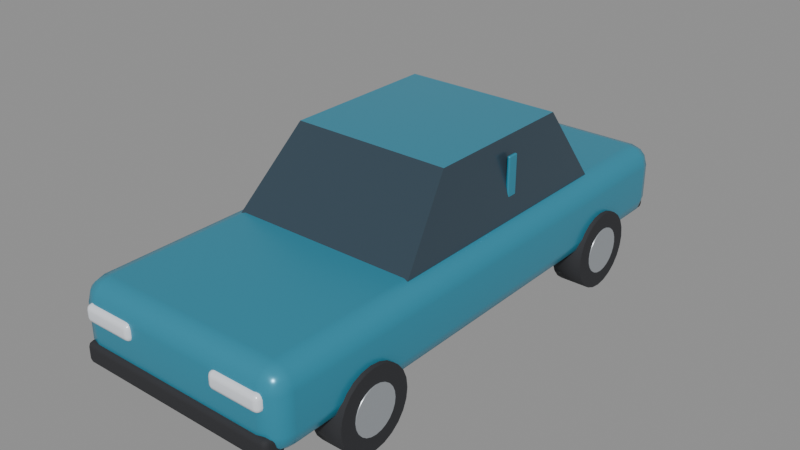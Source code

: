 # Source: auto_compacto.blend  (saved by Blender 5.2.45; exported with 4.5.12 LTS)
import bpy
from mathutils import Matrix  # noqa: F401  (used for matrix-valued properties, if any)

bpy.ops.wm.read_factory_settings(use_empty=True)
scene = bpy.context.scene
scene.name = 'Scene'

# ---- materials (node trees are filled in below, after node groups)
mat_azul_petr_leo = bpy.data.materials.new('Azul petróleo')
mat_azul_petr_leo.diffuse_color = (0.035, 0.3, 0.44, 1.0)
mat_caucho = bpy.data.materials.new('Caucho')
mat_caucho.diffuse_color = (0.024, 0.025, 0.029, 1.0)
mat_vidrios_oscuros = bpy.data.materials.new('Vidrios oscuros')
mat_vidrios_oscuros.diffuse_color = (0.045, 0.075, 0.102, 1.0)
mat_faros = bpy.data.materials.new('Faros')
mat_faros.diffuse_color = (0.89, 0.93, 1.0, 1.0)
mat_luces_traseras = bpy.data.materials.new('Luces traseras')
mat_luces_traseras.diffuse_color = (0.78, 0.025, 0.036, 1.0)
mat_rines_de_aluminio = bpy.data.materials.new('Rines de aluminio')
mat_rines_de_aluminio.diffuse_color = (0.57, 0.61, 0.65, 1.0)

# ---- material node trees
mat_azul_petr_leo.use_nodes = True; mat_azul_petr_leo.node_tree.nodes.clear()
_N = mat_azul_petr_leo.node_tree.nodes; _L = mat_azul_petr_leo.node_tree.links
n0 = _N.new('ShaderNodeBsdfPrincipled'); n0.name = 'Principled BSDF'; n0.location = (-200, 100)
n0.inputs[0].default_value = (0.035, 0.3, 0.44, 1.0)
n0.inputs[1].default_value = 0.28
n0.inputs[2].default_value = 0.29
n0.inputs[10].default_value = 0.005
n1 = _N.new('ShaderNodeOutputMaterial'); n1.name = 'Material Output'; n1.location = (200, 100)
_L.new(n0.outputs[0], n1.inputs[0])
n1.is_active_output = True
mat_caucho.use_nodes = True; mat_caucho.node_tree.nodes.clear()
_N = mat_caucho.node_tree.nodes; _L = mat_caucho.node_tree.links
n0 = _N.new('ShaderNodeBsdfPrincipled'); n0.name = 'Principled BSDF'; n0.location = (-200, 100)
n0.inputs[0].default_value = (0.024, 0.025, 0.029, 1.0)
n0.inputs[2].default_value = 0.86
n0.inputs[10].default_value = 0.005
n1 = _N.new('ShaderNodeOutputMaterial'); n1.name = 'Material Output'; n1.location = (200, 100)
_L.new(n0.outputs[0], n1.inputs[0])
n1.is_active_output = True
mat_vidrios_oscuros.use_nodes = True; mat_vidrios_oscuros.node_tree.nodes.clear()
_N = mat_vidrios_oscuros.node_tree.nodes; _L = mat_vidrios_oscuros.node_tree.links
n0 = _N.new('ShaderNodeBsdfPrincipled'); n0.name = 'Principled BSDF'; n0.location = (-200, 100)
n0.inputs[0].default_value = (0.045, 0.075, 0.102, 1.0)
n0.inputs[1].default_value = 0.25
n0.inputs[2].default_value = 0.24
n0.inputs[10].default_value = 0.005
n1 = _N.new('ShaderNodeOutputMaterial'); n1.name = 'Material Output'; n1.location = (200, 100)
_L.new(n0.outputs[0], n1.inputs[0])
n1.is_active_output = True
mat_faros.use_nodes = True; mat_faros.node_tree.nodes.clear()
_N = mat_faros.node_tree.nodes; _L = mat_faros.node_tree.links
n0 = _N.new('ShaderNodeBsdfPrincipled'); n0.name = 'Principled BSDF'; n0.location = (-200, 100)
n0.inputs[0].default_value = (0.89, 0.93, 1.0, 1.0)
n0.inputs[1].default_value = 0.15
n0.inputs[2].default_value = 0.24
n0.inputs[10].default_value = 0.005
n1 = _N.new('ShaderNodeOutputMaterial'); n1.name = 'Material Output'; n1.location = (200, 100)
_L.new(n0.outputs[0], n1.inputs[0])
n1.is_active_output = True
mat_luces_traseras.use_nodes = True; mat_luces_traseras.node_tree.nodes.clear()
_N = mat_luces_traseras.node_tree.nodes; _L = mat_luces_traseras.node_tree.links
n0 = _N.new('ShaderNodeBsdfPrincipled'); n0.name = 'Principled BSDF'; n0.location = (-200, 100)
n0.inputs[0].default_value = (0.78, 0.025, 0.036, 1.0)
n0.inputs[1].default_value = 0.18
n0.inputs[2].default_value = 0.29
n0.inputs[10].default_value = 0.005
n1 = _N.new('ShaderNodeOutputMaterial'); n1.name = 'Material Output'; n1.location = (200, 100)
_L.new(n0.outputs[0], n1.inputs[0])
n1.is_active_output = True
mat_rines_de_aluminio.use_nodes = True; mat_rines_de_aluminio.node_tree.nodes.clear()
_N = mat_rines_de_aluminio.node_tree.nodes; _L = mat_rines_de_aluminio.node_tree.links
n0 = _N.new('ShaderNodeBsdfPrincipled'); n0.name = 'Principled BSDF'; n0.location = (-200, 100)
n0.inputs[0].default_value = (0.57, 0.61, 0.65, 1.0)
n0.inputs[1].default_value = 0.72
n0.inputs[2].default_value = 0.31
n0.inputs[10].default_value = 0.005
n1 = _N.new('ShaderNodeOutputMaterial'); n1.name = 'Material Output'; n1.location = (200, 100)
_L.new(n0.outputs[0], n1.inputs[0])
n1.is_active_output = True

# ---- meshes
me_cube = bpy.data.meshes.new('Cube')
me_cube.from_pydata([(-0.86, -2.07, -0.295), (-0.86, -2.07, 0.295), (-0.86, 2.07, -0.295), (-0.86, 2.07, 0.295), (0.86, -2.07, -0.295), (0.86, -2.07, 0.295), (0.86, 2.07, -0.295), (0.86, 2.07, 0.295)], [], [(0, 1, 3, 2), (2, 3, 7, 6), (6, 7, 5, 4), (4, 5, 1, 0), (2, 6, 4, 0), (7, 3, 1, 5)])
_uv = me_cube.uv_layers.new(name='UVMap')
_uv.uv.foreach_set('vector', [0.375, 0.0, 0.625, 0.0, 0.625, 0.25, 0.375, 0.25, 0.375, 0.25, 0.625, 0.25, 0.625, 0.5, 0.375, 0.5, 0.375, 0.5, 0.625, 0.5, 0.625, 0.75, 0.375, 0.75, 0.375, 0.75, 0.625, 0.75, 0.625, 1.0, 0.375, 1.0, 0.125, 0.5, 0.375, 0.5, 0.375, 0.75, 0.125, 0.75, 0.625, 0.5, 0.875, 0.5, 0.875, 0.75, 0.625, 0.75])
me_cube.materials.append(mat_azul_petr_leo)
me_cube.update()
me_cube_001 = bpy.data.meshes.new('Cube.001')
me_cube_001.from_pydata([(-0.795, -0.085, -0.08), (-0.795, -0.085, 0.08), (-0.795, 0.085, -0.08), (-0.795, 0.085, 0.08), (0.795, -0.085, -0.08), (0.795, -0.085, 0.08), (0.795, 0.085, -0.08), (0.795, 0.085, 0.08)], [], [(0, 1, 3, 2), (2, 3, 7, 6), (6, 7, 5, 4), (4, 5, 1, 0), (2, 6, 4, 0), (7, 3, 1, 5)])
_uv = me_cube_001.uv_layers.new(name='UVMap')
_uv.uv.foreach_set('vector', [0.375, 0.0, 0.625, 0.0, 0.625, 0.25, 0.375, 0.25, 0.375, 0.25, 0.625, 0.25, 0.625, 0.5, 0.375, 0.5, 0.375, 0.5, 0.625, 0.5, 0.625, 0.75, 0.375, 0.75, 0.375, 0.75, 0.625, 0.75, 0.625, 1.0, 0.375, 1.0, 0.125, 0.5, 0.375, 0.5, 0.375, 0.75, 0.125, 0.75, 0.625, 0.5, 0.875, 0.5, 0.875, 0.75, 0.625, 0.75])
me_cube_001.materials.append(mat_caucho)
me_cube_001.update()
me_cube_002 = bpy.data.meshes.new('Cube.002')
me_cube_002.from_pydata([(-0.79, -0.085, -0.08), (-0.79, -0.085, 0.08), (-0.79, 0.085, -0.08), (-0.79, 0.085, 0.08), (0.79, -0.085, -0.08), (0.79, -0.085, 0.08), (0.79, 0.085, -0.08), (0.79, 0.085, 0.08)], [], [(0, 1, 3, 2), (2, 3, 7, 6), (6, 7, 5, 4), (4, 5, 1, 0), (2, 6, 4, 0), (7, 3, 1, 5)])
_uv = me_cube_002.uv_layers.new(name='UVMap')
_uv.uv.foreach_set('vector', [0.375, 0.0, 0.625, 0.0, 0.625, 0.25, 0.375, 0.25, 0.375, 0.25, 0.625, 0.25, 0.625, 0.5, 0.375, 0.5, 0.375, 0.5, 0.625, 0.5, 0.625, 0.75, 0.375, 0.75, 0.375, 0.75, 0.625, 0.75, 0.625, 1.0, 0.375, 1.0, 0.125, 0.5, 0.375, 0.5, 0.375, 0.75, 0.125, 0.75, 0.625, 0.5, 0.875, 0.5, 0.875, 0.75, 0.625, 0.75])
me_cube_002.materials.append(mat_caucho)
me_cube_002.update()
me_cabina = bpy.data.meshes.new('Cabina')
me_cabina.from_pydata([(-0.76, -0.92, 0.77), (0.76, -0.92, 0.77), (0.76, 1.31, 0.77), (-0.76, 1.31, 0.77), (-0.62, -0.32, 1.45), (0.62, -0.32, 1.45), (0.62, 0.92, 1.45), (-0.62, 0.92, 1.45)], [], [(3, 2, 1, 0), (4, 5, 6, 7), (0, 1, 5, 4), (1, 2, 6, 5), (2, 3, 7, 6), (3, 0, 4, 7)])
me_cabina.polygons.foreach_set('material_index', [0, 0, 1, 1, 1, 1])
me_cabina.materials.append(mat_azul_petr_leo)
me_cabina.materials.append(mat_vidrios_oscuros)
me_cabina.update()
me_cube_003 = bpy.data.meshes.new('Cube.003')
me_cube_003.from_pydata([(-0.205, -0.06, -0.065), (-0.205, -0.06, 0.065), (-0.205, 0.06, -0.065), (-0.205, 0.06, 0.065), (0.205, -0.06, -0.065), (0.205, -0.06, 0.065), (0.205, 0.06, -0.065), (0.205, 0.06, 0.065)], [], [(0, 1, 3, 2), (2, 3, 7, 6), (6, 7, 5, 4), (4, 5, 1, 0), (2, 6, 4, 0), (7, 3, 1, 5)])
_uv = me_cube_003.uv_layers.new(name='UVMap')
_uv.uv.foreach_set('vector', [0.375, 0.0, 0.625, 0.0, 0.625, 0.25, 0.375, 0.25, 0.375, 0.25, 0.625, 0.25, 0.625, 0.5, 0.375, 0.5, 0.375, 0.5, 0.625, 0.5, 0.625, 0.75, 0.375, 0.75, 0.375, 0.75, 0.625, 0.75, 0.625, 1.0, 0.375, 1.0, 0.125, 0.5, 0.375, 0.5, 0.375, 0.75, 0.125, 0.75, 0.625, 0.5, 0.875, 0.5, 0.875, 0.75, 0.625, 0.75])
me_cube_003.materials.append(mat_faros)
me_cube_003.update()
me_cube_004 = bpy.data.meshes.new('Cube.004')
me_cube_004.from_pydata([(-0.205, -0.06, -0.065), (-0.205, -0.06, 0.065), (-0.205, 0.06, -0.065), (-0.205, 0.06, 0.065), (0.205, -0.06, -0.065), (0.205, -0.06, 0.065), (0.205, 0.06, -0.065), (0.205, 0.06, 0.065)], [], [(0, 1, 3, 2), (2, 3, 7, 6), (6, 7, 5, 4), (4, 5, 1, 0), (2, 6, 4, 0), (7, 3, 1, 5)])
_uv = me_cube_004.uv_layers.new(name='UVMap')
_uv.uv.foreach_set('vector', [0.375, 0.0, 0.625, 0.0, 0.625, 0.25, 0.375, 0.25, 0.375, 0.25, 0.625, 0.25, 0.625, 0.5, 0.375, 0.5, 0.375, 0.5, 0.625, 0.5, 0.625, 0.75, 0.375, 0.75, 0.375, 0.75, 0.625, 0.75, 0.625, 1.0, 0.375, 1.0, 0.125, 0.5, 0.375, 0.5, 0.375, 0.75, 0.125, 0.75, 0.625, 0.5, 0.875, 0.5, 0.875, 0.75, 0.625, 0.75])
me_cube_004.materials.append(mat_luces_traseras)
me_cube_004.update()
me_cube_005 = bpy.data.meshes.new('Cube.005')
me_cube_005.from_pydata([(-0.0125, -0.045, -0.265), (-0.0125, -0.045, 0.265), (-0.0125, 0.045, -0.265), (-0.0125, 0.045, 0.265), (0.0125, -0.045, -0.265), (0.0125, -0.045, 0.265), (0.0125, 0.045, -0.265), (0.0125, 0.045, 0.265)], [], [(0, 1, 3, 2), (2, 3, 7, 6), (6, 7, 5, 4), (4, 5, 1, 0), (2, 6, 4, 0), (7, 3, 1, 5)])
_uv = me_cube_005.uv_layers.new(name='UVMap')
_uv.uv.foreach_set('vector', [0.375, 0.0, 0.625, 0.0, 0.625, 0.25, 0.375, 0.25, 0.375, 0.25, 0.625, 0.25, 0.625, 0.5, 0.375, 0.5, 0.375, 0.5, 0.625, 0.5, 0.625, 0.75, 0.375, 0.75, 0.375, 0.75, 0.625, 0.75, 0.625, 1.0, 0.375, 1.0, 0.125, 0.5, 0.375, 0.5, 0.375, 0.75, 0.125, 0.75, 0.625, 0.5, 0.875, 0.5, 0.875, 0.75, 0.625, 0.75])
me_cube_005.materials.append(mat_azul_petr_leo)
me_cube_005.update()
me_cylinder = bpy.data.meshes.new('Cylinder')
me_cylinder.from_pydata([(0.0, 0.3, -0.118), (0.0, 0.3, 0.118), (0.07765, 0.2898, -0.118), (0.07765, 0.2898, 0.118), (0.15, 0.2598, -0.118), (0.15, 0.2598, 0.118), (0.2121, 0.2121, -0.118), (0.2121, 0.2121, 0.118), (0.2598, 0.15, -0.118), (0.2598, 0.15, 0.118), (0.2898, 0.07765, -0.118), (0.2898, 0.07765, 0.118), (0.3, 0.0, -0.118), (0.3, 0.0, 0.118), (0.2898, -0.07765, -0.118), (0.2898, -0.07765, 0.118), (0.2598, -0.15, -0.118), (0.2598, -0.15, 0.118), (0.2121, -0.2121, -0.118), (0.2121, -0.2121, 0.118), (0.15, -0.2598, -0.118), (0.15, -0.2598, 0.118), (0.07765, -0.2898, -0.118), (0.07765, -0.2898, 0.118), (0.0, -0.3, -0.118), (0.0, -0.3, 0.118), (-0.07765, -0.2898, -0.118), (-0.07765, -0.2898, 0.118), (-0.15, -0.2598, -0.118), (-0.15, -0.2598, 0.118), (-0.2121, -0.2121, -0.118), (-0.2121, -0.2121, 0.118), (-0.2598, -0.15, -0.118), (-0.2598, -0.15, 0.118), (-0.2898, -0.07765, -0.118), (-0.2898, -0.07765, 0.118), (-0.3, 0.0, -0.118), (-0.3, 0.0, 0.118), (-0.2898, 0.07765, -0.118), (-0.2898, 0.07765, 0.118), (-0.2598, 0.15, -0.118), (-0.2598, 0.15, 0.118), (-0.2121, 0.2121, -0.118), (-0.2121, 0.2121, 0.118), (-0.15, 0.2598, -0.118), (-0.15, 0.2598, 0.118), (-0.07765, 0.2898, -0.118), (-0.07765, 0.2898, 0.118)], [], [(0, 1, 3, 2), (2, 3, 5, 4), (4, 5, 7, 6), (6, 7, 9, 8), (8, 9, 11, 10), (10, 11, 13, 12), (12, 13, 15, 14), (14, 15, 17, 16), (16, 17, 19, 18), (18, 19, 21, 20), (20, 21, 23, 22), (22, 23, 25, 24), (24, 25, 27, 26), (26, 27, 29, 28), (28, 29, 31, 30), (30, 31, 33, 32), (32, 33, 35, 34), (34, 35, 37, 36), (36, 37, 39, 38), (38, 39, 41, 40), (40, 41, 43, 42), (42, 43, 45, 44), (3, 1, 47, 45, 43, 41, 39, 37, 35, 33, 31, 29, 27, 25, 23, 21, 19, 17, 15, 13, 11, 9, 7, 5), (44, 45, 47, 46), (46, 47, 1, 0), (0, 2, 4, 6, 8, 10, 12, 14, 16, 18, 20, 22, 24, 26, 28, 30, 32, 34, 36, 38, 40, 42, 44, 46)])
me_cylinder.polygons.foreach_set('use_smooth', [1, 1, 1, 1, 1, 1, 1, 1, 1, 1, 1, 1, 1, 1, 1, 1, 1, 1, 1, 1, 1, 1, 0, 1, 1, 0])
_uv = me_cylinder.uv_layers.new(name='UVMap')
_uv.uv.foreach_set('vector', [1.0, 0.5, 1.0, 1.0, 0.9583, 1.0, 0.9583, 0.5, 0.9583, 0.5, 0.9583, 1.0, 0.9167, 1.0, 0.9167, 0.5, 0.9167, 0.5, 0.9167, 1.0, 0.875, 1.0, 0.875, 0.5, 0.875, 0.5, 0.875, 1.0, 0.8333, 1.0, 0.8333, 0.5, 0.8333, 0.5, 0.8333, 1.0, 0.7917, 1.0, 0.7917, 0.5, 0.7917, 0.5, 0.7917, 1.0, 0.75, 1.0, 0.75, 0.5, 0.75, 0.5, 0.75, 1.0, 0.7083, 1.0, 0.7083, 0.5, 0.7083, 0.5, 0.7083, 1.0, 0.6667, 1.0, 0.6667, 0.5, 0.6667, 0.5, 0.6667, 1.0, 0.625, 1.0, 0.625, 0.5, 0.625, 0.5, 0.625, 1.0, 0.5833, 1.0, 0.5833, 0.5, 0.5833, 0.5, 0.5833, 1.0, 0.5417, 1.0, 0.5417, 0.5, 0.5417, 0.5, 0.5417, 1.0, 0.5, 1.0, 0.5, 0.5, 0.5, 0.5, 0.5, 1.0, 0.4583, 1.0, 0.4583, 0.5, 0.4583, 0.5, 0.4583, 1.0, 0.4167, 1.0, 0.4167, 0.5, 0.4167, 0.5, 0.4167, 1.0, 0.375, 1.0, 0.375, 0.5, 0.375, 0.5, 0.375, 1.0, 0.3333, 1.0, 0.3333, 0.5, 0.3333, 0.5, 0.3333, 1.0, 0.2917, 1.0, 0.2917, 0.5, 0.2917, 0.5, 0.2917, 1.0, 0.25, 1.0, 0.25, 0.5, 0.25, 0.5, 0.25, 1.0, 0.2083, 1.0, 0.2083, 0.5, 0.2083, 0.5, 0.2083, 1.0, 0.1667, 1.0, 0.1667, 0.5, 0.1667, 0.5, 0.1667, 1.0, 0.125, 1.0, 0.125, 0.5, 0.125, 0.5, 0.125, 1.0, 0.08333, 1.0, 0.08333, 0.5, 0.3121, 0.4818, 0.25, 0.49, 0.1879, 0.4818, 0.13, 0.4578, 0.08029, 0.4197, 0.04215, 0.37, 0.01818, 0.3121, 0.01, 0.25, 0.01818, 0.1879, 0.04215, 0.13, 0.08029, 0.08029, 0.13, 0.04215, 0.1879, 0.01818, 0.25, 0.01, 0.3121, 0.01818, 0.37, 0.04215, 0.4197, 0.08029, 0.4578, 0.13, 0.4818, 0.1879, 0.49, 0.25, 0.4818, 0.3121, 0.4578, 0.37, 0.4197, 0.4197, 0.37, 0.4578, 0.08333, 0.5, 0.08333, 1.0, 0.04167, 1.0, 0.04167, 0.5, 0.04167, 0.5, 0.04167, 1.0, -1.863e-07, 1.0, -1.863e-07, 0.5, 0.75, 0.49, 0.8121, 0.4818, 0.87, 0.4578, 0.9197, 0.4197, 0.9578, 0.37, 0.9818, 0.3121, 0.99, 0.25, 0.9818, 0.1879, 0.9578, 0.13, 0.9197, 0.08029, 0.87, 0.04215, 0.8121, 0.01818, 0.75, 0.01, 0.6879, 0.01818, 0.63, 0.04215, 0.5803, 0.08029, 0.5422, 0.13, 0.5182, 0.1879, 0.51, 0.25, 0.5182, 0.3121, 0.5422, 0.37, 0.5803, 0.4197, 0.63, 0.4578, 0.6879, 0.4818])
me_cylinder.materials.append(mat_caucho)
me_cylinder.update()
me_cylinder_001 = bpy.data.meshes.new('Cylinder.001')
me_cylinder_001.from_pydata([(0.0, 0.178, -0.007), (0.0, 0.178, 0.007), (0.04607, 0.1719, -0.007), (0.04607, 0.1719, 0.007), (0.089, 0.1542, -0.007), (0.089, 0.1542, 0.007), (0.1259, 0.1259, -0.007), (0.1259, 0.1259, 0.007), (0.1542, 0.089, -0.007), (0.1542, 0.089, 0.007), (0.1719, 0.04607, -0.007), (0.1719, 0.04607, 0.007), (0.178, 0.0, -0.007), (0.178, 0.0, 0.007), (0.1719, -0.04607, -0.007), (0.1719, -0.04607, 0.007), (0.1542, -0.089, -0.007), (0.1542, -0.089, 0.007), (0.1259, -0.1259, -0.007), (0.1259, -0.1259, 0.007), (0.089, -0.1542, -0.007), (0.089, -0.1542, 0.007), (0.04607, -0.1719, -0.007), (0.04607, -0.1719, 0.007), (0.0, -0.178, -0.007), (0.0, -0.178, 0.007), (-0.04607, -0.1719, -0.007), (-0.04607, -0.1719, 0.007), (-0.089, -0.1542, -0.007), (-0.089, -0.1542, 0.007), (-0.1259, -0.1259, -0.007), (-0.1259, -0.1259, 0.007), (-0.1542, -0.089, -0.007), (-0.1542, -0.089, 0.007), (-0.1719, -0.04607, -0.007), (-0.1719, -0.04607, 0.007), (-0.178, 0.0, -0.007), (-0.178, 0.0, 0.007), (-0.1719, 0.04607, -0.007), (-0.1719, 0.04607, 0.007), (-0.1542, 0.089, -0.007), (-0.1542, 0.089, 0.007), (-0.1259, 0.1259, -0.007), (-0.1259, 0.1259, 0.007), (-0.089, 0.1542, -0.007), (-0.089, 0.1542, 0.007), (-0.04607, 0.1719, -0.007), (-0.04607, 0.1719, 0.007)], [], [(0, 1, 3, 2), (2, 3, 5, 4), (4, 5, 7, 6), (6, 7, 9, 8), (8, 9, 11, 10), (10, 11, 13, 12), (12, 13, 15, 14), (14, 15, 17, 16), (16, 17, 19, 18), (18, 19, 21, 20), (20, 21, 23, 22), (22, 23, 25, 24), (24, 25, 27, 26), (26, 27, 29, 28), (28, 29, 31, 30), (30, 31, 33, 32), (32, 33, 35, 34), (34, 35, 37, 36), (36, 37, 39, 38), (38, 39, 41, 40), (40, 41, 43, 42), (42, 43, 45, 44), (3, 1, 47, 45, 43, 41, 39, 37, 35, 33, 31, 29, 27, 25, 23, 21, 19, 17, 15, 13, 11, 9, 7, 5), (44, 45, 47, 46), (46, 47, 1, 0), (0, 2, 4, 6, 8, 10, 12, 14, 16, 18, 20, 22, 24, 26, 28, 30, 32, 34, 36, 38, 40, 42, 44, 46)])
me_cylinder_001.polygons.foreach_set('use_smooth', [1, 1, 1, 1, 1, 1, 1, 1, 1, 1, 1, 1, 1, 1, 1, 1, 1, 1, 1, 1, 1, 1, 0, 1, 1, 0])
_uv = me_cylinder_001.uv_layers.new(name='UVMap')
_uv.uv.foreach_set('vector', [1.0, 0.5, 1.0, 1.0, 0.9583, 1.0, 0.9583, 0.5, 0.9583, 0.5, 0.9583, 1.0, 0.9167, 1.0, 0.9167, 0.5, 0.9167, 0.5, 0.9167, 1.0, 0.875, 1.0, 0.875, 0.5, 0.875, 0.5, 0.875, 1.0, 0.8333, 1.0, 0.8333, 0.5, 0.8333, 0.5, 0.8333, 1.0, 0.7917, 1.0, 0.7917, 0.5, 0.7917, 0.5, 0.7917, 1.0, 0.75, 1.0, 0.75, 0.5, 0.75, 0.5, 0.75, 1.0, 0.7083, 1.0, 0.7083, 0.5, 0.7083, 0.5, 0.7083, 1.0, 0.6667, 1.0, 0.6667, 0.5, 0.6667, 0.5, 0.6667, 1.0, 0.625, 1.0, 0.625, 0.5, 0.625, 0.5, 0.625, 1.0, 0.5833, 1.0, 0.5833, 0.5, 0.5833, 0.5, 0.5833, 1.0, 0.5417, 1.0, 0.5417, 0.5, 0.5417, 0.5, 0.5417, 1.0, 0.5, 1.0, 0.5, 0.5, 0.5, 0.5, 0.5, 1.0, 0.4583, 1.0, 0.4583, 0.5, 0.4583, 0.5, 0.4583, 1.0, 0.4167, 1.0, 0.4167, 0.5, 0.4167, 0.5, 0.4167, 1.0, 0.375, 1.0, 0.375, 0.5, 0.375, 0.5, 0.375, 1.0, 0.3333, 1.0, 0.3333, 0.5, 0.3333, 0.5, 0.3333, 1.0, 0.2917, 1.0, 0.2917, 0.5, 0.2917, 0.5, 0.2917, 1.0, 0.25, 1.0, 0.25, 0.5, 0.25, 0.5, 0.25, 1.0, 0.2083, 1.0, 0.2083, 0.5, 0.2083, 0.5, 0.2083, 1.0, 0.1667, 1.0, 0.1667, 0.5, 0.1667, 0.5, 0.1667, 1.0, 0.125, 1.0, 0.125, 0.5, 0.125, 0.5, 0.125, 1.0, 0.08333, 1.0, 0.08333, 0.5, 0.3121, 0.4818, 0.25, 0.49, 0.1879, 0.4818, 0.13, 0.4578, 0.08029, 0.4197, 0.04215, 0.37, 0.01818, 0.3121, 0.01, 0.25, 0.01818, 0.1879, 0.04215, 0.13, 0.08029, 0.08029, 0.13, 0.04215, 0.1879, 0.01818, 0.25, 0.01, 0.3121, 0.01818, 0.37, 0.04215, 0.4197, 0.08029, 0.4578, 0.13, 0.4818, 0.1879, 0.49, 0.25, 0.4818, 0.3121, 0.4578, 0.37, 0.4197, 0.4197, 0.37, 0.4578, 0.08333, 0.5, 0.08333, 1.0, 0.04167, 1.0, 0.04167, 0.5, 0.04167, 0.5, 0.04167, 1.0, -1.863e-07, 1.0, -1.863e-07, 0.5, 0.75, 0.49, 0.8121, 0.4818, 0.87, 0.4578, 0.9197, 0.4197, 0.9578, 0.37, 0.9818, 0.3121, 0.99, 0.25, 0.9818, 0.1879, 0.9578, 0.13, 0.9197, 0.08029, 0.87, 0.04215, 0.8121, 0.01818, 0.75, 0.01, 0.6879, 0.01818, 0.63, 0.04215, 0.5803, 0.08029, 0.5422, 0.13, 0.5182, 0.1879, 0.51, 0.25, 0.5182, 0.3121, 0.5422, 0.37, 0.5803, 0.4197, 0.63, 0.4578, 0.6879, 0.4818])
me_cylinder_001.materials.append(mat_rines_de_aluminio)
me_cylinder_001.update()
me_cylinder_002 = bpy.data.meshes.new('Cylinder.002')
me_cylinder_002.from_pydata([(0.0, 0.3, -0.118), (0.0, 0.3, 0.118), (0.07765, 0.2898, -0.118), (0.07765, 0.2898, 0.118), (0.15, 0.2598, -0.118), (0.15, 0.2598, 0.118), (0.2121, 0.2121, -0.118), (0.2121, 0.2121, 0.118), (0.2598, 0.15, -0.118), (0.2598, 0.15, 0.118), (0.2898, 0.07765, -0.118), (0.2898, 0.07765, 0.118), (0.3, 0.0, -0.118), (0.3, 0.0, 0.118), (0.2898, -0.07765, -0.118), (0.2898, -0.07765, 0.118), (0.2598, -0.15, -0.118), (0.2598, -0.15, 0.118), (0.2121, -0.2121, -0.118), (0.2121, -0.2121, 0.118), (0.15, -0.2598, -0.118), (0.15, -0.2598, 0.118), (0.07765, -0.2898, -0.118), (0.07765, -0.2898, 0.118), (0.0, -0.3, -0.118), (0.0, -0.3, 0.118), (-0.07765, -0.2898, -0.118), (-0.07765, -0.2898, 0.118), (-0.15, -0.2598, -0.118), (-0.15, -0.2598, 0.118), (-0.2121, -0.2121, -0.118), (-0.2121, -0.2121, 0.118), (-0.2598, -0.15, -0.118), (-0.2598, -0.15, 0.118), (-0.2898, -0.07765, -0.118), (-0.2898, -0.07765, 0.118), (-0.3, 0.0, -0.118), (-0.3, 0.0, 0.118), (-0.2898, 0.07765, -0.118), (-0.2898, 0.07765, 0.118), (-0.2598, 0.15, -0.118), (-0.2598, 0.15, 0.118), (-0.2121, 0.2121, -0.118), (-0.2121, 0.2121, 0.118), (-0.15, 0.2598, -0.118), (-0.15, 0.2598, 0.118), (-0.07765, 0.2898, -0.118), (-0.07765, 0.2898, 0.118)], [], [(0, 1, 3, 2), (2, 3, 5, 4), (4, 5, 7, 6), (6, 7, 9, 8), (8, 9, 11, 10), (10, 11, 13, 12), (12, 13, 15, 14), (14, 15, 17, 16), (16, 17, 19, 18), (18, 19, 21, 20), (20, 21, 23, 22), (22, 23, 25, 24), (24, 25, 27, 26), (26, 27, 29, 28), (28, 29, 31, 30), (30, 31, 33, 32), (32, 33, 35, 34), (34, 35, 37, 36), (36, 37, 39, 38), (38, 39, 41, 40), (40, 41, 43, 42), (42, 43, 45, 44), (3, 1, 47, 45, 43, 41, 39, 37, 35, 33, 31, 29, 27, 25, 23, 21, 19, 17, 15, 13, 11, 9, 7, 5), (44, 45, 47, 46), (46, 47, 1, 0), (0, 2, 4, 6, 8, 10, 12, 14, 16, 18, 20, 22, 24, 26, 28, 30, 32, 34, 36, 38, 40, 42, 44, 46)])
me_cylinder_002.polygons.foreach_set('use_smooth', [1, 1, 1, 1, 1, 1, 1, 1, 1, 1, 1, 1, 1, 1, 1, 1, 1, 1, 1, 1, 1, 1, 0, 1, 1, 0])
_uv = me_cylinder_002.uv_layers.new(name='UVMap')
_uv.uv.foreach_set('vector', [1.0, 0.5, 1.0, 1.0, 0.9583, 1.0, 0.9583, 0.5, 0.9583, 0.5, 0.9583, 1.0, 0.9167, 1.0, 0.9167, 0.5, 0.9167, 0.5, 0.9167, 1.0, 0.875, 1.0, 0.875, 0.5, 0.875, 0.5, 0.875, 1.0, 0.8333, 1.0, 0.8333, 0.5, 0.8333, 0.5, 0.8333, 1.0, 0.7917, 1.0, 0.7917, 0.5, 0.7917, 0.5, 0.7917, 1.0, 0.75, 1.0, 0.75, 0.5, 0.75, 0.5, 0.75, 1.0, 0.7083, 1.0, 0.7083, 0.5, 0.7083, 0.5, 0.7083, 1.0, 0.6667, 1.0, 0.6667, 0.5, 0.6667, 0.5, 0.6667, 1.0, 0.625, 1.0, 0.625, 0.5, 0.625, 0.5, 0.625, 1.0, 0.5833, 1.0, 0.5833, 0.5, 0.5833, 0.5, 0.5833, 1.0, 0.5417, 1.0, 0.5417, 0.5, 0.5417, 0.5, 0.5417, 1.0, 0.5, 1.0, 0.5, 0.5, 0.5, 0.5, 0.5, 1.0, 0.4583, 1.0, 0.4583, 0.5, 0.4583, 0.5, 0.4583, 1.0, 0.4167, 1.0, 0.4167, 0.5, 0.4167, 0.5, 0.4167, 1.0, 0.375, 1.0, 0.375, 0.5, 0.375, 0.5, 0.375, 1.0, 0.3333, 1.0, 0.3333, 0.5, 0.3333, 0.5, 0.3333, 1.0, 0.2917, 1.0, 0.2917, 0.5, 0.2917, 0.5, 0.2917, 1.0, 0.25, 1.0, 0.25, 0.5, 0.25, 0.5, 0.25, 1.0, 0.2083, 1.0, 0.2083, 0.5, 0.2083, 0.5, 0.2083, 1.0, 0.1667, 1.0, 0.1667, 0.5, 0.1667, 0.5, 0.1667, 1.0, 0.125, 1.0, 0.125, 0.5, 0.125, 0.5, 0.125, 1.0, 0.08333, 1.0, 0.08333, 0.5, 0.3121, 0.4818, 0.25, 0.49, 0.1879, 0.4818, 0.13, 0.4578, 0.08029, 0.4197, 0.04215, 0.37, 0.01818, 0.3121, 0.01, 0.25, 0.01818, 0.1879, 0.04215, 0.13, 0.08029, 0.08029, 0.13, 0.04215, 0.1879, 0.01818, 0.25, 0.01, 0.3121, 0.01818, 0.37, 0.04215, 0.4197, 0.08029, 0.4578, 0.13, 0.4818, 0.1879, 0.49, 0.25, 0.4818, 0.3121, 0.4578, 0.37, 0.4197, 0.4197, 0.37, 0.4578, 0.08333, 0.5, 0.08333, 1.0, 0.04167, 1.0, 0.04167, 0.5, 0.04167, 0.5, 0.04167, 1.0, -1.863e-07, 1.0, -1.863e-07, 0.5, 0.75, 0.49, 0.8121, 0.4818, 0.87, 0.4578, 0.9197, 0.4197, 0.9578, 0.37, 0.9818, 0.3121, 0.99, 0.25, 0.9818, 0.1879, 0.9578, 0.13, 0.9197, 0.08029, 0.87, 0.04215, 0.8121, 0.01818, 0.75, 0.01, 0.6879, 0.01818, 0.63, 0.04215, 0.5803, 0.08029, 0.5422, 0.13, 0.5182, 0.1879, 0.51, 0.25, 0.5182, 0.3121, 0.5422, 0.37, 0.5803, 0.4197, 0.63, 0.4578, 0.6879, 0.4818])
me_cylinder_002.materials.append(mat_caucho)
me_cylinder_002.update()
me_cylinder_003 = bpy.data.meshes.new('Cylinder.003')
me_cylinder_003.from_pydata([(0.0, 0.178, -0.007), (0.0, 0.178, 0.007), (0.04607, 0.1719, -0.007), (0.04607, 0.1719, 0.007), (0.089, 0.1542, -0.007), (0.089, 0.1542, 0.007), (0.1259, 0.1259, -0.007), (0.1259, 0.1259, 0.007), (0.1542, 0.089, -0.007), (0.1542, 0.089, 0.007), (0.1719, 0.04607, -0.007), (0.1719, 0.04607, 0.007), (0.178, 0.0, -0.007), (0.178, 0.0, 0.007), (0.1719, -0.04607, -0.007), (0.1719, -0.04607, 0.007), (0.1542, -0.089, -0.007), (0.1542, -0.089, 0.007), (0.1259, -0.1259, -0.007), (0.1259, -0.1259, 0.007), (0.089, -0.1542, -0.007), (0.089, -0.1542, 0.007), (0.04607, -0.1719, -0.007), (0.04607, -0.1719, 0.007), (0.0, -0.178, -0.007), (0.0, -0.178, 0.007), (-0.04607, -0.1719, -0.007), (-0.04607, -0.1719, 0.007), (-0.089, -0.1542, -0.007), (-0.089, -0.1542, 0.007), (-0.1259, -0.1259, -0.007), (-0.1259, -0.1259, 0.007), (-0.1542, -0.089, -0.007), (-0.1542, -0.089, 0.007), (-0.1719, -0.04607, -0.007), (-0.1719, -0.04607, 0.007), (-0.178, 0.0, -0.007), (-0.178, 0.0, 0.007), (-0.1719, 0.04607, -0.007), (-0.1719, 0.04607, 0.007), (-0.1542, 0.089, -0.007), (-0.1542, 0.089, 0.007), (-0.1259, 0.1259, -0.007), (-0.1259, 0.1259, 0.007), (-0.089, 0.1542, -0.007), (-0.089, 0.1542, 0.007), (-0.04607, 0.1719, -0.007), (-0.04607, 0.1719, 0.007)], [], [(0, 1, 3, 2), (2, 3, 5, 4), (4, 5, 7, 6), (6, 7, 9, 8), (8, 9, 11, 10), (10, 11, 13, 12), (12, 13, 15, 14), (14, 15, 17, 16), (16, 17, 19, 18), (18, 19, 21, 20), (20, 21, 23, 22), (22, 23, 25, 24), (24, 25, 27, 26), (26, 27, 29, 28), (28, 29, 31, 30), (30, 31, 33, 32), (32, 33, 35, 34), (34, 35, 37, 36), (36, 37, 39, 38), (38, 39, 41, 40), (40, 41, 43, 42), (42, 43, 45, 44), (3, 1, 47, 45, 43, 41, 39, 37, 35, 33, 31, 29, 27, 25, 23, 21, 19, 17, 15, 13, 11, 9, 7, 5), (44, 45, 47, 46), (46, 47, 1, 0), (0, 2, 4, 6, 8, 10, 12, 14, 16, 18, 20, 22, 24, 26, 28, 30, 32, 34, 36, 38, 40, 42, 44, 46)])
me_cylinder_003.polygons.foreach_set('use_smooth', [1, 1, 1, 1, 1, 1, 1, 1, 1, 1, 1, 1, 1, 1, 1, 1, 1, 1, 1, 1, 1, 1, 0, 1, 1, 0])
_uv = me_cylinder_003.uv_layers.new(name='UVMap')
_uv.uv.foreach_set('vector', [1.0, 0.5, 1.0, 1.0, 0.9583, 1.0, 0.9583, 0.5, 0.9583, 0.5, 0.9583, 1.0, 0.9167, 1.0, 0.9167, 0.5, 0.9167, 0.5, 0.9167, 1.0, 0.875, 1.0, 0.875, 0.5, 0.875, 0.5, 0.875, 1.0, 0.8333, 1.0, 0.8333, 0.5, 0.8333, 0.5, 0.8333, 1.0, 0.7917, 1.0, 0.7917, 0.5, 0.7917, 0.5, 0.7917, 1.0, 0.75, 1.0, 0.75, 0.5, 0.75, 0.5, 0.75, 1.0, 0.7083, 1.0, 0.7083, 0.5, 0.7083, 0.5, 0.7083, 1.0, 0.6667, 1.0, 0.6667, 0.5, 0.6667, 0.5, 0.6667, 1.0, 0.625, 1.0, 0.625, 0.5, 0.625, 0.5, 0.625, 1.0, 0.5833, 1.0, 0.5833, 0.5, 0.5833, 0.5, 0.5833, 1.0, 0.5417, 1.0, 0.5417, 0.5, 0.5417, 0.5, 0.5417, 1.0, 0.5, 1.0, 0.5, 0.5, 0.5, 0.5, 0.5, 1.0, 0.4583, 1.0, 0.4583, 0.5, 0.4583, 0.5, 0.4583, 1.0, 0.4167, 1.0, 0.4167, 0.5, 0.4167, 0.5, 0.4167, 1.0, 0.375, 1.0, 0.375, 0.5, 0.375, 0.5, 0.375, 1.0, 0.3333, 1.0, 0.3333, 0.5, 0.3333, 0.5, 0.3333, 1.0, 0.2917, 1.0, 0.2917, 0.5, 0.2917, 0.5, 0.2917, 1.0, 0.25, 1.0, 0.25, 0.5, 0.25, 0.5, 0.25, 1.0, 0.2083, 1.0, 0.2083, 0.5, 0.2083, 0.5, 0.2083, 1.0, 0.1667, 1.0, 0.1667, 0.5, 0.1667, 0.5, 0.1667, 1.0, 0.125, 1.0, 0.125, 0.5, 0.125, 0.5, 0.125, 1.0, 0.08333, 1.0, 0.08333, 0.5, 0.3121, 0.4818, 0.25, 0.49, 0.1879, 0.4818, 0.13, 0.4578, 0.08029, 0.4197, 0.04215, 0.37, 0.01818, 0.3121, 0.01, 0.25, 0.01818, 0.1879, 0.04215, 0.13, 0.08029, 0.08029, 0.13, 0.04215, 0.1879, 0.01818, 0.25, 0.01, 0.3121, 0.01818, 0.37, 0.04215, 0.4197, 0.08029, 0.4578, 0.13, 0.4818, 0.1879, 0.49, 0.25, 0.4818, 0.3121, 0.4578, 0.37, 0.4197, 0.4197, 0.37, 0.4578, 0.08333, 0.5, 0.08333, 1.0, 0.04167, 1.0, 0.04167, 0.5, 0.04167, 0.5, 0.04167, 1.0, -1.863e-07, 1.0, -1.863e-07, 0.5, 0.75, 0.49, 0.8121, 0.4818, 0.87, 0.4578, 0.9197, 0.4197, 0.9578, 0.37, 0.9818, 0.3121, 0.99, 0.25, 0.9818, 0.1879, 0.9578, 0.13, 0.9197, 0.08029, 0.87, 0.04215, 0.8121, 0.01818, 0.75, 0.01, 0.6879, 0.01818, 0.63, 0.04215, 0.5803, 0.08029, 0.5422, 0.13, 0.5182, 0.1879, 0.51, 0.25, 0.5182, 0.3121, 0.5422, 0.37, 0.5803, 0.4197, 0.63, 0.4578, 0.6879, 0.4818])
me_cylinder_003.materials.append(mat_rines_de_aluminio)
me_cylinder_003.update()
me_cube_006 = bpy.data.meshes.new('Cube.006')
me_cube_006.from_pydata([(-0.205, -0.06, -0.065), (-0.205, -0.06, 0.065), (-0.205, 0.06, -0.065), (-0.205, 0.06, 0.065), (0.205, -0.06, -0.065), (0.205, -0.06, 0.065), (0.205, 0.06, -0.065), (0.205, 0.06, 0.065)], [], [(0, 1, 3, 2), (2, 3, 7, 6), (6, 7, 5, 4), (4, 5, 1, 0), (2, 6, 4, 0), (7, 3, 1, 5)])
_uv = me_cube_006.uv_layers.new(name='UVMap')
_uv.uv.foreach_set('vector', [0.375, 0.0, 0.625, 0.0, 0.625, 0.25, 0.375, 0.25, 0.375, 0.25, 0.625, 0.25, 0.625, 0.5, 0.375, 0.5, 0.375, 0.5, 0.625, 0.5, 0.625, 0.75, 0.375, 0.75, 0.375, 0.75, 0.625, 0.75, 0.625, 1.0, 0.375, 1.0, 0.125, 0.5, 0.375, 0.5, 0.375, 0.75, 0.125, 0.75, 0.625, 0.5, 0.875, 0.5, 0.875, 0.75, 0.625, 0.75])
me_cube_006.materials.append(mat_faros)
me_cube_006.update()
me_cube_007 = bpy.data.meshes.new('Cube.007')
me_cube_007.from_pydata([(-0.205, -0.06, -0.065), (-0.205, -0.06, 0.065), (-0.205, 0.06, -0.065), (-0.205, 0.06, 0.065), (0.205, -0.06, -0.065), (0.205, -0.06, 0.065), (0.205, 0.06, -0.065), (0.205, 0.06, 0.065)], [], [(0, 1, 3, 2), (2, 3, 7, 6), (6, 7, 5, 4), (4, 5, 1, 0), (2, 6, 4, 0), (7, 3, 1, 5)])
_uv = me_cube_007.uv_layers.new(name='UVMap')
_uv.uv.foreach_set('vector', [0.375, 0.0, 0.625, 0.0, 0.625, 0.25, 0.375, 0.25, 0.375, 0.25, 0.625, 0.25, 0.625, 0.5, 0.375, 0.5, 0.375, 0.5, 0.625, 0.5, 0.625, 0.75, 0.375, 0.75, 0.375, 0.75, 0.625, 0.75, 0.625, 1.0, 0.375, 1.0, 0.125, 0.5, 0.375, 0.5, 0.375, 0.75, 0.125, 0.75, 0.625, 0.5, 0.875, 0.5, 0.875, 0.75, 0.625, 0.75])
me_cube_007.materials.append(mat_luces_traseras)
me_cube_007.update()
me_cube_008 = bpy.data.meshes.new('Cube.008')
me_cube_008.from_pydata([(-0.0125, -0.045, -0.265), (-0.0125, -0.045, 0.265), (-0.0125, 0.045, -0.265), (-0.0125, 0.045, 0.265), (0.0125, -0.045, -0.265), (0.0125, -0.045, 0.265), (0.0125, 0.045, -0.265), (0.0125, 0.045, 0.265)], [], [(0, 1, 3, 2), (2, 3, 7, 6), (6, 7, 5, 4), (4, 5, 1, 0), (2, 6, 4, 0), (7, 3, 1, 5)])
_uv = me_cube_008.uv_layers.new(name='UVMap')
_uv.uv.foreach_set('vector', [0.375, 0.0, 0.625, 0.0, 0.625, 0.25, 0.375, 0.25, 0.375, 0.25, 0.625, 0.25, 0.625, 0.5, 0.375, 0.5, 0.375, 0.5, 0.625, 0.5, 0.625, 0.75, 0.375, 0.75, 0.375, 0.75, 0.625, 0.75, 0.625, 1.0, 0.375, 1.0, 0.125, 0.5, 0.375, 0.5, 0.375, 0.75, 0.125, 0.75, 0.625, 0.5, 0.875, 0.5, 0.875, 0.75, 0.625, 0.75])
me_cube_008.materials.append(mat_azul_petr_leo)
me_cube_008.update()
me_cylinder_004 = bpy.data.meshes.new('Cylinder.004')
me_cylinder_004.from_pydata([(0.0, 0.3, -0.118), (0.0, 0.3, 0.118), (0.07765, 0.2898, -0.118), (0.07765, 0.2898, 0.118), (0.15, 0.2598, -0.118), (0.15, 0.2598, 0.118), (0.2121, 0.2121, -0.118), (0.2121, 0.2121, 0.118), (0.2598, 0.15, -0.118), (0.2598, 0.15, 0.118), (0.2898, 0.07765, -0.118), (0.2898, 0.07765, 0.118), (0.3, 0.0, -0.118), (0.3, 0.0, 0.118), (0.2898, -0.07765, -0.118), (0.2898, -0.07765, 0.118), (0.2598, -0.15, -0.118), (0.2598, -0.15, 0.118), (0.2121, -0.2121, -0.118), (0.2121, -0.2121, 0.118), (0.15, -0.2598, -0.118), (0.15, -0.2598, 0.118), (0.07765, -0.2898, -0.118), (0.07765, -0.2898, 0.118), (0.0, -0.3, -0.118), (0.0, -0.3, 0.118), (-0.07765, -0.2898, -0.118), (-0.07765, -0.2898, 0.118), (-0.15, -0.2598, -0.118), (-0.15, -0.2598, 0.118), (-0.2121, -0.2121, -0.118), (-0.2121, -0.2121, 0.118), (-0.2598, -0.15, -0.118), (-0.2598, -0.15, 0.118), (-0.2898, -0.07765, -0.118), (-0.2898, -0.07765, 0.118), (-0.3, 0.0, -0.118), (-0.3, 0.0, 0.118), (-0.2898, 0.07765, -0.118), (-0.2898, 0.07765, 0.118), (-0.2598, 0.15, -0.118), (-0.2598, 0.15, 0.118), (-0.2121, 0.2121, -0.118), (-0.2121, 0.2121, 0.118), (-0.15, 0.2598, -0.118), (-0.15, 0.2598, 0.118), (-0.07765, 0.2898, -0.118), (-0.07765, 0.2898, 0.118)], [], [(0, 1, 3, 2), (2, 3, 5, 4), (4, 5, 7, 6), (6, 7, 9, 8), (8, 9, 11, 10), (10, 11, 13, 12), (12, 13, 15, 14), (14, 15, 17, 16), (16, 17, 19, 18), (18, 19, 21, 20), (20, 21, 23, 22), (22, 23, 25, 24), (24, 25, 27, 26), (26, 27, 29, 28), (28, 29, 31, 30), (30, 31, 33, 32), (32, 33, 35, 34), (34, 35, 37, 36), (36, 37, 39, 38), (38, 39, 41, 40), (40, 41, 43, 42), (42, 43, 45, 44), (3, 1, 47, 45, 43, 41, 39, 37, 35, 33, 31, 29, 27, 25, 23, 21, 19, 17, 15, 13, 11, 9, 7, 5), (44, 45, 47, 46), (46, 47, 1, 0), (0, 2, 4, 6, 8, 10, 12, 14, 16, 18, 20, 22, 24, 26, 28, 30, 32, 34, 36, 38, 40, 42, 44, 46)])
me_cylinder_004.polygons.foreach_set('use_smooth', [1, 1, 1, 1, 1, 1, 1, 1, 1, 1, 1, 1, 1, 1, 1, 1, 1, 1, 1, 1, 1, 1, 0, 1, 1, 0])
_uv = me_cylinder_004.uv_layers.new(name='UVMap')
_uv.uv.foreach_set('vector', [1.0, 0.5, 1.0, 1.0, 0.9583, 1.0, 0.9583, 0.5, 0.9583, 0.5, 0.9583, 1.0, 0.9167, 1.0, 0.9167, 0.5, 0.9167, 0.5, 0.9167, 1.0, 0.875, 1.0, 0.875, 0.5, 0.875, 0.5, 0.875, 1.0, 0.8333, 1.0, 0.8333, 0.5, 0.8333, 0.5, 0.8333, 1.0, 0.7917, 1.0, 0.7917, 0.5, 0.7917, 0.5, 0.7917, 1.0, 0.75, 1.0, 0.75, 0.5, 0.75, 0.5, 0.75, 1.0, 0.7083, 1.0, 0.7083, 0.5, 0.7083, 0.5, 0.7083, 1.0, 0.6667, 1.0, 0.6667, 0.5, 0.6667, 0.5, 0.6667, 1.0, 0.625, 1.0, 0.625, 0.5, 0.625, 0.5, 0.625, 1.0, 0.5833, 1.0, 0.5833, 0.5, 0.5833, 0.5, 0.5833, 1.0, 0.5417, 1.0, 0.5417, 0.5, 0.5417, 0.5, 0.5417, 1.0, 0.5, 1.0, 0.5, 0.5, 0.5, 0.5, 0.5, 1.0, 0.4583, 1.0, 0.4583, 0.5, 0.4583, 0.5, 0.4583, 1.0, 0.4167, 1.0, 0.4167, 0.5, 0.4167, 0.5, 0.4167, 1.0, 0.375, 1.0, 0.375, 0.5, 0.375, 0.5, 0.375, 1.0, 0.3333, 1.0, 0.3333, 0.5, 0.3333, 0.5, 0.3333, 1.0, 0.2917, 1.0, 0.2917, 0.5, 0.2917, 0.5, 0.2917, 1.0, 0.25, 1.0, 0.25, 0.5, 0.25, 0.5, 0.25, 1.0, 0.2083, 1.0, 0.2083, 0.5, 0.2083, 0.5, 0.2083, 1.0, 0.1667, 1.0, 0.1667, 0.5, 0.1667, 0.5, 0.1667, 1.0, 0.125, 1.0, 0.125, 0.5, 0.125, 0.5, 0.125, 1.0, 0.08333, 1.0, 0.08333, 0.5, 0.3121, 0.4818, 0.25, 0.49, 0.1879, 0.4818, 0.13, 0.4578, 0.08029, 0.4197, 0.04215, 0.37, 0.01818, 0.3121, 0.01, 0.25, 0.01818, 0.1879, 0.04215, 0.13, 0.08029, 0.08029, 0.13, 0.04215, 0.1879, 0.01818, 0.25, 0.01, 0.3121, 0.01818, 0.37, 0.04215, 0.4197, 0.08029, 0.4578, 0.13, 0.4818, 0.1879, 0.49, 0.25, 0.4818, 0.3121, 0.4578, 0.37, 0.4197, 0.4197, 0.37, 0.4578, 0.08333, 0.5, 0.08333, 1.0, 0.04167, 1.0, 0.04167, 0.5, 0.04167, 0.5, 0.04167, 1.0, -1.863e-07, 1.0, -1.863e-07, 0.5, 0.75, 0.49, 0.8121, 0.4818, 0.87, 0.4578, 0.9197, 0.4197, 0.9578, 0.37, 0.9818, 0.3121, 0.99, 0.25, 0.9818, 0.1879, 0.9578, 0.13, 0.9197, 0.08029, 0.87, 0.04215, 0.8121, 0.01818, 0.75, 0.01, 0.6879, 0.01818, 0.63, 0.04215, 0.5803, 0.08029, 0.5422, 0.13, 0.5182, 0.1879, 0.51, 0.25, 0.5182, 0.3121, 0.5422, 0.37, 0.5803, 0.4197, 0.63, 0.4578, 0.6879, 0.4818])
me_cylinder_004.materials.append(mat_caucho)
me_cylinder_004.update()
me_cylinder_005 = bpy.data.meshes.new('Cylinder.005')
me_cylinder_005.from_pydata([(0.0, 0.178, -0.007), (0.0, 0.178, 0.007), (0.04607, 0.1719, -0.007), (0.04607, 0.1719, 0.007), (0.089, 0.1542, -0.007), (0.089, 0.1542, 0.007), (0.1259, 0.1259, -0.007), (0.1259, 0.1259, 0.007), (0.1542, 0.089, -0.007), (0.1542, 0.089, 0.007), (0.1719, 0.04607, -0.007), (0.1719, 0.04607, 0.007), (0.178, 0.0, -0.007), (0.178, 0.0, 0.007), (0.1719, -0.04607, -0.007), (0.1719, -0.04607, 0.007), (0.1542, -0.089, -0.007), (0.1542, -0.089, 0.007), (0.1259, -0.1259, -0.007), (0.1259, -0.1259, 0.007), (0.089, -0.1542, -0.007), (0.089, -0.1542, 0.007), (0.04607, -0.1719, -0.007), (0.04607, -0.1719, 0.007), (0.0, -0.178, -0.007), (0.0, -0.178, 0.007), (-0.04607, -0.1719, -0.007), (-0.04607, -0.1719, 0.007), (-0.089, -0.1542, -0.007), (-0.089, -0.1542, 0.007), (-0.1259, -0.1259, -0.007), (-0.1259, -0.1259, 0.007), (-0.1542, -0.089, -0.007), (-0.1542, -0.089, 0.007), (-0.1719, -0.04607, -0.007), (-0.1719, -0.04607, 0.007), (-0.178, 0.0, -0.007), (-0.178, 0.0, 0.007), (-0.1719, 0.04607, -0.007), (-0.1719, 0.04607, 0.007), (-0.1542, 0.089, -0.007), (-0.1542, 0.089, 0.007), (-0.1259, 0.1259, -0.007), (-0.1259, 0.1259, 0.007), (-0.089, 0.1542, -0.007), (-0.089, 0.1542, 0.007), (-0.04607, 0.1719, -0.007), (-0.04607, 0.1719, 0.007)], [], [(0, 1, 3, 2), (2, 3, 5, 4), (4, 5, 7, 6), (6, 7, 9, 8), (8, 9, 11, 10), (10, 11, 13, 12), (12, 13, 15, 14), (14, 15, 17, 16), (16, 17, 19, 18), (18, 19, 21, 20), (20, 21, 23, 22), (22, 23, 25, 24), (24, 25, 27, 26), (26, 27, 29, 28), (28, 29, 31, 30), (30, 31, 33, 32), (32, 33, 35, 34), (34, 35, 37, 36), (36, 37, 39, 38), (38, 39, 41, 40), (40, 41, 43, 42), (42, 43, 45, 44), (3, 1, 47, 45, 43, 41, 39, 37, 35, 33, 31, 29, 27, 25, 23, 21, 19, 17, 15, 13, 11, 9, 7, 5), (44, 45, 47, 46), (46, 47, 1, 0), (0, 2, 4, 6, 8, 10, 12, 14, 16, 18, 20, 22, 24, 26, 28, 30, 32, 34, 36, 38, 40, 42, 44, 46)])
me_cylinder_005.polygons.foreach_set('use_smooth', [1, 1, 1, 1, 1, 1, 1, 1, 1, 1, 1, 1, 1, 1, 1, 1, 1, 1, 1, 1, 1, 1, 0, 1, 1, 0])
_uv = me_cylinder_005.uv_layers.new(name='UVMap')
_uv.uv.foreach_set('vector', [1.0, 0.5, 1.0, 1.0, 0.9583, 1.0, 0.9583, 0.5, 0.9583, 0.5, 0.9583, 1.0, 0.9167, 1.0, 0.9167, 0.5, 0.9167, 0.5, 0.9167, 1.0, 0.875, 1.0, 0.875, 0.5, 0.875, 0.5, 0.875, 1.0, 0.8333, 1.0, 0.8333, 0.5, 0.8333, 0.5, 0.8333, 1.0, 0.7917, 1.0, 0.7917, 0.5, 0.7917, 0.5, 0.7917, 1.0, 0.75, 1.0, 0.75, 0.5, 0.75, 0.5, 0.75, 1.0, 0.7083, 1.0, 0.7083, 0.5, 0.7083, 0.5, 0.7083, 1.0, 0.6667, 1.0, 0.6667, 0.5, 0.6667, 0.5, 0.6667, 1.0, 0.625, 1.0, 0.625, 0.5, 0.625, 0.5, 0.625, 1.0, 0.5833, 1.0, 0.5833, 0.5, 0.5833, 0.5, 0.5833, 1.0, 0.5417, 1.0, 0.5417, 0.5, 0.5417, 0.5, 0.5417, 1.0, 0.5, 1.0, 0.5, 0.5, 0.5, 0.5, 0.5, 1.0, 0.4583, 1.0, 0.4583, 0.5, 0.4583, 0.5, 0.4583, 1.0, 0.4167, 1.0, 0.4167, 0.5, 0.4167, 0.5, 0.4167, 1.0, 0.375, 1.0, 0.375, 0.5, 0.375, 0.5, 0.375, 1.0, 0.3333, 1.0, 0.3333, 0.5, 0.3333, 0.5, 0.3333, 1.0, 0.2917, 1.0, 0.2917, 0.5, 0.2917, 0.5, 0.2917, 1.0, 0.25, 1.0, 0.25, 0.5, 0.25, 0.5, 0.25, 1.0, 0.2083, 1.0, 0.2083, 0.5, 0.2083, 0.5, 0.2083, 1.0, 0.1667, 1.0, 0.1667, 0.5, 0.1667, 0.5, 0.1667, 1.0, 0.125, 1.0, 0.125, 0.5, 0.125, 0.5, 0.125, 1.0, 0.08333, 1.0, 0.08333, 0.5, 0.3121, 0.4818, 0.25, 0.49, 0.1879, 0.4818, 0.13, 0.4578, 0.08029, 0.4197, 0.04215, 0.37, 0.01818, 0.3121, 0.01, 0.25, 0.01818, 0.1879, 0.04215, 0.13, 0.08029, 0.08029, 0.13, 0.04215, 0.1879, 0.01818, 0.25, 0.01, 0.3121, 0.01818, 0.37, 0.04215, 0.4197, 0.08029, 0.4578, 0.13, 0.4818, 0.1879, 0.49, 0.25, 0.4818, 0.3121, 0.4578, 0.37, 0.4197, 0.4197, 0.37, 0.4578, 0.08333, 0.5, 0.08333, 1.0, 0.04167, 1.0, 0.04167, 0.5, 0.04167, 0.5, 0.04167, 1.0, -1.863e-07, 1.0, -1.863e-07, 0.5, 0.75, 0.49, 0.8121, 0.4818, 0.87, 0.4578, 0.9197, 0.4197, 0.9578, 0.37, 0.9818, 0.3121, 0.99, 0.25, 0.9818, 0.1879, 0.9578, 0.13, 0.9197, 0.08029, 0.87, 0.04215, 0.8121, 0.01818, 0.75, 0.01, 0.6879, 0.01818, 0.63, 0.04215, 0.5803, 0.08029, 0.5422, 0.13, 0.5182, 0.1879, 0.51, 0.25, 0.5182, 0.3121, 0.5422, 0.37, 0.5803, 0.4197, 0.63, 0.4578, 0.6879, 0.4818])
me_cylinder_005.materials.append(mat_rines_de_aluminio)
me_cylinder_005.update()
me_cylinder_006 = bpy.data.meshes.new('Cylinder.006')
me_cylinder_006.from_pydata([(0.0, 0.3, -0.118), (0.0, 0.3, 0.118), (0.07765, 0.2898, -0.118), (0.07765, 0.2898, 0.118), (0.15, 0.2598, -0.118), (0.15, 0.2598, 0.118), (0.2121, 0.2121, -0.118), (0.2121, 0.2121, 0.118), (0.2598, 0.15, -0.118), (0.2598, 0.15, 0.118), (0.2898, 0.07765, -0.118), (0.2898, 0.07765, 0.118), (0.3, 0.0, -0.118), (0.3, 0.0, 0.118), (0.2898, -0.07765, -0.118), (0.2898, -0.07765, 0.118), (0.2598, -0.15, -0.118), (0.2598, -0.15, 0.118), (0.2121, -0.2121, -0.118), (0.2121, -0.2121, 0.118), (0.15, -0.2598, -0.118), (0.15, -0.2598, 0.118), (0.07765, -0.2898, -0.118), (0.07765, -0.2898, 0.118), (0.0, -0.3, -0.118), (0.0, -0.3, 0.118), (-0.07765, -0.2898, -0.118), (-0.07765, -0.2898, 0.118), (-0.15, -0.2598, -0.118), (-0.15, -0.2598, 0.118), (-0.2121, -0.2121, -0.118), (-0.2121, -0.2121, 0.118), (-0.2598, -0.15, -0.118), (-0.2598, -0.15, 0.118), (-0.2898, -0.07765, -0.118), (-0.2898, -0.07765, 0.118), (-0.3, 0.0, -0.118), (-0.3, 0.0, 0.118), (-0.2898, 0.07765, -0.118), (-0.2898, 0.07765, 0.118), (-0.2598, 0.15, -0.118), (-0.2598, 0.15, 0.118), (-0.2121, 0.2121, -0.118), (-0.2121, 0.2121, 0.118), (-0.15, 0.2598, -0.118), (-0.15, 0.2598, 0.118), (-0.07765, 0.2898, -0.118), (-0.07765, 0.2898, 0.118)], [], [(0, 1, 3, 2), (2, 3, 5, 4), (4, 5, 7, 6), (6, 7, 9, 8), (8, 9, 11, 10), (10, 11, 13, 12), (12, 13, 15, 14), (14, 15, 17, 16), (16, 17, 19, 18), (18, 19, 21, 20), (20, 21, 23, 22), (22, 23, 25, 24), (24, 25, 27, 26), (26, 27, 29, 28), (28, 29, 31, 30), (30, 31, 33, 32), (32, 33, 35, 34), (34, 35, 37, 36), (36, 37, 39, 38), (38, 39, 41, 40), (40, 41, 43, 42), (42, 43, 45, 44), (3, 1, 47, 45, 43, 41, 39, 37, 35, 33, 31, 29, 27, 25, 23, 21, 19, 17, 15, 13, 11, 9, 7, 5), (44, 45, 47, 46), (46, 47, 1, 0), (0, 2, 4, 6, 8, 10, 12, 14, 16, 18, 20, 22, 24, 26, 28, 30, 32, 34, 36, 38, 40, 42, 44, 46)])
me_cylinder_006.polygons.foreach_set('use_smooth', [1, 1, 1, 1, 1, 1, 1, 1, 1, 1, 1, 1, 1, 1, 1, 1, 1, 1, 1, 1, 1, 1, 0, 1, 1, 0])
_uv = me_cylinder_006.uv_layers.new(name='UVMap')
_uv.uv.foreach_set('vector', [1.0, 0.5, 1.0, 1.0, 0.9583, 1.0, 0.9583, 0.5, 0.9583, 0.5, 0.9583, 1.0, 0.9167, 1.0, 0.9167, 0.5, 0.9167, 0.5, 0.9167, 1.0, 0.875, 1.0, 0.875, 0.5, 0.875, 0.5, 0.875, 1.0, 0.8333, 1.0, 0.8333, 0.5, 0.8333, 0.5, 0.8333, 1.0, 0.7917, 1.0, 0.7917, 0.5, 0.7917, 0.5, 0.7917, 1.0, 0.75, 1.0, 0.75, 0.5, 0.75, 0.5, 0.75, 1.0, 0.7083, 1.0, 0.7083, 0.5, 0.7083, 0.5, 0.7083, 1.0, 0.6667, 1.0, 0.6667, 0.5, 0.6667, 0.5, 0.6667, 1.0, 0.625, 1.0, 0.625, 0.5, 0.625, 0.5, 0.625, 1.0, 0.5833, 1.0, 0.5833, 0.5, 0.5833, 0.5, 0.5833, 1.0, 0.5417, 1.0, 0.5417, 0.5, 0.5417, 0.5, 0.5417, 1.0, 0.5, 1.0, 0.5, 0.5, 0.5, 0.5, 0.5, 1.0, 0.4583, 1.0, 0.4583, 0.5, 0.4583, 0.5, 0.4583, 1.0, 0.4167, 1.0, 0.4167, 0.5, 0.4167, 0.5, 0.4167, 1.0, 0.375, 1.0, 0.375, 0.5, 0.375, 0.5, 0.375, 1.0, 0.3333, 1.0, 0.3333, 0.5, 0.3333, 0.5, 0.3333, 1.0, 0.2917, 1.0, 0.2917, 0.5, 0.2917, 0.5, 0.2917, 1.0, 0.25, 1.0, 0.25, 0.5, 0.25, 0.5, 0.25, 1.0, 0.2083, 1.0, 0.2083, 0.5, 0.2083, 0.5, 0.2083, 1.0, 0.1667, 1.0, 0.1667, 0.5, 0.1667, 0.5, 0.1667, 1.0, 0.125, 1.0, 0.125, 0.5, 0.125, 0.5, 0.125, 1.0, 0.08333, 1.0, 0.08333, 0.5, 0.3121, 0.4818, 0.25, 0.49, 0.1879, 0.4818, 0.13, 0.4578, 0.08029, 0.4197, 0.04215, 0.37, 0.01818, 0.3121, 0.01, 0.25, 0.01818, 0.1879, 0.04215, 0.13, 0.08029, 0.08029, 0.13, 0.04215, 0.1879, 0.01818, 0.25, 0.01, 0.3121, 0.01818, 0.37, 0.04215, 0.4197, 0.08029, 0.4578, 0.13, 0.4818, 0.1879, 0.49, 0.25, 0.4818, 0.3121, 0.4578, 0.37, 0.4197, 0.4197, 0.37, 0.4578, 0.08333, 0.5, 0.08333, 1.0, 0.04167, 1.0, 0.04167, 0.5, 0.04167, 0.5, 0.04167, 1.0, -1.863e-07, 1.0, -1.863e-07, 0.5, 0.75, 0.49, 0.8121, 0.4818, 0.87, 0.4578, 0.9197, 0.4197, 0.9578, 0.37, 0.9818, 0.3121, 0.99, 0.25, 0.9818, 0.1879, 0.9578, 0.13, 0.9197, 0.08029, 0.87, 0.04215, 0.8121, 0.01818, 0.75, 0.01, 0.6879, 0.01818, 0.63, 0.04215, 0.5803, 0.08029, 0.5422, 0.13, 0.5182, 0.1879, 0.51, 0.25, 0.5182, 0.3121, 0.5422, 0.37, 0.5803, 0.4197, 0.63, 0.4578, 0.6879, 0.4818])
me_cylinder_006.materials.append(mat_caucho)
me_cylinder_006.update()
me_cylinder_007 = bpy.data.meshes.new('Cylinder.007')
me_cylinder_007.from_pydata([(0.0, 0.178, -0.007), (0.0, 0.178, 0.007), (0.04607, 0.1719, -0.007), (0.04607, 0.1719, 0.007), (0.089, 0.1542, -0.007), (0.089, 0.1542, 0.007), (0.1259, 0.1259, -0.007), (0.1259, 0.1259, 0.007), (0.1542, 0.089, -0.007), (0.1542, 0.089, 0.007), (0.1719, 0.04607, -0.007), (0.1719, 0.04607, 0.007), (0.178, 0.0, -0.007), (0.178, 0.0, 0.007), (0.1719, -0.04607, -0.007), (0.1719, -0.04607, 0.007), (0.1542, -0.089, -0.007), (0.1542, -0.089, 0.007), (0.1259, -0.1259, -0.007), (0.1259, -0.1259, 0.007), (0.089, -0.1542, -0.007), (0.089, -0.1542, 0.007), (0.04607, -0.1719, -0.007), (0.04607, -0.1719, 0.007), (0.0, -0.178, -0.007), (0.0, -0.178, 0.007), (-0.04607, -0.1719, -0.007), (-0.04607, -0.1719, 0.007), (-0.089, -0.1542, -0.007), (-0.089, -0.1542, 0.007), (-0.1259, -0.1259, -0.007), (-0.1259, -0.1259, 0.007), (-0.1542, -0.089, -0.007), (-0.1542, -0.089, 0.007), (-0.1719, -0.04607, -0.007), (-0.1719, -0.04607, 0.007), (-0.178, 0.0, -0.007), (-0.178, 0.0, 0.007), (-0.1719, 0.04607, -0.007), (-0.1719, 0.04607, 0.007), (-0.1542, 0.089, -0.007), (-0.1542, 0.089, 0.007), (-0.1259, 0.1259, -0.007), (-0.1259, 0.1259, 0.007), (-0.089, 0.1542, -0.007), (-0.089, 0.1542, 0.007), (-0.04607, 0.1719, -0.007), (-0.04607, 0.1719, 0.007)], [], [(0, 1, 3, 2), (2, 3, 5, 4), (4, 5, 7, 6), (6, 7, 9, 8), (8, 9, 11, 10), (10, 11, 13, 12), (12, 13, 15, 14), (14, 15, 17, 16), (16, 17, 19, 18), (18, 19, 21, 20), (20, 21, 23, 22), (22, 23, 25, 24), (24, 25, 27, 26), (26, 27, 29, 28), (28, 29, 31, 30), (30, 31, 33, 32), (32, 33, 35, 34), (34, 35, 37, 36), (36, 37, 39, 38), (38, 39, 41, 40), (40, 41, 43, 42), (42, 43, 45, 44), (3, 1, 47, 45, 43, 41, 39, 37, 35, 33, 31, 29, 27, 25, 23, 21, 19, 17, 15, 13, 11, 9, 7, 5), (44, 45, 47, 46), (46, 47, 1, 0), (0, 2, 4, 6, 8, 10, 12, 14, 16, 18, 20, 22, 24, 26, 28, 30, 32, 34, 36, 38, 40, 42, 44, 46)])
me_cylinder_007.polygons.foreach_set('use_smooth', [1, 1, 1, 1, 1, 1, 1, 1, 1, 1, 1, 1, 1, 1, 1, 1, 1, 1, 1, 1, 1, 1, 0, 1, 1, 0])
_uv = me_cylinder_007.uv_layers.new(name='UVMap')
_uv.uv.foreach_set('vector', [1.0, 0.5, 1.0, 1.0, 0.9583, 1.0, 0.9583, 0.5, 0.9583, 0.5, 0.9583, 1.0, 0.9167, 1.0, 0.9167, 0.5, 0.9167, 0.5, 0.9167, 1.0, 0.875, 1.0, 0.875, 0.5, 0.875, 0.5, 0.875, 1.0, 0.8333, 1.0, 0.8333, 0.5, 0.8333, 0.5, 0.8333, 1.0, 0.7917, 1.0, 0.7917, 0.5, 0.7917, 0.5, 0.7917, 1.0, 0.75, 1.0, 0.75, 0.5, 0.75, 0.5, 0.75, 1.0, 0.7083, 1.0, 0.7083, 0.5, 0.7083, 0.5, 0.7083, 1.0, 0.6667, 1.0, 0.6667, 0.5, 0.6667, 0.5, 0.6667, 1.0, 0.625, 1.0, 0.625, 0.5, 0.625, 0.5, 0.625, 1.0, 0.5833, 1.0, 0.5833, 0.5, 0.5833, 0.5, 0.5833, 1.0, 0.5417, 1.0, 0.5417, 0.5, 0.5417, 0.5, 0.5417, 1.0, 0.5, 1.0, 0.5, 0.5, 0.5, 0.5, 0.5, 1.0, 0.4583, 1.0, 0.4583, 0.5, 0.4583, 0.5, 0.4583, 1.0, 0.4167, 1.0, 0.4167, 0.5, 0.4167, 0.5, 0.4167, 1.0, 0.375, 1.0, 0.375, 0.5, 0.375, 0.5, 0.375, 1.0, 0.3333, 1.0, 0.3333, 0.5, 0.3333, 0.5, 0.3333, 1.0, 0.2917, 1.0, 0.2917, 0.5, 0.2917, 0.5, 0.2917, 1.0, 0.25, 1.0, 0.25, 0.5, 0.25, 0.5, 0.25, 1.0, 0.2083, 1.0, 0.2083, 0.5, 0.2083, 0.5, 0.2083, 1.0, 0.1667, 1.0, 0.1667, 0.5, 0.1667, 0.5, 0.1667, 1.0, 0.125, 1.0, 0.125, 0.5, 0.125, 0.5, 0.125, 1.0, 0.08333, 1.0, 0.08333, 0.5, 0.3121, 0.4818, 0.25, 0.49, 0.1879, 0.4818, 0.13, 0.4578, 0.08029, 0.4197, 0.04215, 0.37, 0.01818, 0.3121, 0.01, 0.25, 0.01818, 0.1879, 0.04215, 0.13, 0.08029, 0.08029, 0.13, 0.04215, 0.1879, 0.01818, 0.25, 0.01, 0.3121, 0.01818, 0.37, 0.04215, 0.4197, 0.08029, 0.4578, 0.13, 0.4818, 0.1879, 0.49, 0.25, 0.4818, 0.3121, 0.4578, 0.37, 0.4197, 0.4197, 0.37, 0.4578, 0.08333, 0.5, 0.08333, 1.0, 0.04167, 1.0, 0.04167, 0.5, 0.04167, 0.5, 0.04167, 1.0, -1.863e-07, 1.0, -1.863e-07, 0.5, 0.75, 0.49, 0.8121, 0.4818, 0.87, 0.4578, 0.9197, 0.4197, 0.9578, 0.37, 0.9818, 0.3121, 0.99, 0.25, 0.9818, 0.1879, 0.9578, 0.13, 0.9197, 0.08029, 0.87, 0.04215, 0.8121, 0.01818, 0.75, 0.01, 0.6879, 0.01818, 0.63, 0.04215, 0.5803, 0.08029, 0.5422, 0.13, 0.5182, 0.1879, 0.51, 0.25, 0.5182, 0.3121, 0.5422, 0.37, 0.5803, 0.4197, 0.63, 0.4578, 0.6879, 0.4818])
me_cylinder_007.materials.append(mat_rines_de_aluminio)
me_cylinder_007.update()

# ---- objects
ob_carrocer_a = bpy.data.objects.new('Carrocería', me_cube)
ob_parachoques_delantero = bpy.data.objects.new('Parachoques delantero', me_cube_001)
ob_parachoques_trasero = bpy.data.objects.new('Parachoques trasero', me_cube_002)
ob_cabina = bpy.data.objects.new('Cabina', me_cabina)
ob_faro_delantero = bpy.data.objects.new('Faro delantero', me_cube_003)
ob_luz_trasera = bpy.data.objects.new('Luz trasera', me_cube_004)
ob_pilar_lateral = bpy.data.objects.new('Pilar lateral', me_cube_005)
ob_neum_tico = bpy.data.objects.new('Neumático', me_cylinder)
ob_rin = bpy.data.objects.new('Rin', me_cylinder_001)
ob_neum_tico_001 = bpy.data.objects.new('Neumático.001', me_cylinder_002)
ob_rin_001 = bpy.data.objects.new('Rin.001', me_cylinder_003)
ob_faro_delantero_001 = bpy.data.objects.new('Faro delantero.001', me_cube_006)
ob_luz_trasera_001 = bpy.data.objects.new('Luz trasera.001', me_cube_007)
ob_pilar_lateral_001 = bpy.data.objects.new('Pilar lateral.001', me_cube_008)
ob_neum_tico_002 = bpy.data.objects.new('Neumático.002', me_cylinder_004)
ob_rin_002 = bpy.data.objects.new('Rin.002', me_cylinder_005)
ob_neum_tico_003 = bpy.data.objects.new('Neumático.003', me_cylinder_006)
ob_rin_003 = bpy.data.objects.new('Rin.003', me_cylinder_007)

# ---- transforms, parenting, visibility, modifiers, constraints
ob_carrocer_a.location = (0.0, 0.0, 0.61)
_m = ob_carrocer_a.modifiers.new('Aristas redondeadas', 'BEVEL')
_m.width = 0.16
_m.width_pct = 0.16
_m.segments = 3
_m = ob_carrocer_a.modifiers.new('Normales ponderadas', 'WEIGHTED_NORMAL')
ob_parachoques_delantero.location = (0.0, -2.015, 0.4)
_m = ob_parachoques_delantero.modifiers.new('Aristas redondeadas', 'BEVEL')
_m.width = 0.04
_m.width_pct = 0.04
_m.segments = 3
_m = ob_parachoques_delantero.modifiers.new('Normales ponderadas', 'WEIGHTED_NORMAL')
ob_parachoques_trasero.location = (0.0, 2.015, 0.4)
_m = ob_parachoques_trasero.modifiers.new('Aristas redondeadas', 'BEVEL')
_m.width = 0.04
_m.width_pct = 0.04
_m.segments = 3
_m = ob_parachoques_trasero.modifiers.new('Normales ponderadas', 'WEIGHTED_NORMAL')
ob_cabina.location = (0.0, 0.0, 0.0)
ob_faro_delantero.location = (-0.55, -2.04, 0.7)
_m = ob_faro_delantero.modifiers.new('Aristas redondeadas', 'BEVEL')
_m.width = 0.04
_m.width_pct = 0.04
_m.segments = 3
_m = ob_faro_delantero.modifiers.new('Normales ponderadas', 'WEIGHTED_NORMAL')
ob_luz_trasera.location = (-0.55, 2.04, 0.7)
_m = ob_luz_trasera.modifiers.new('Aristas redondeadas', 'BEVEL')
_m.width = 0.04
_m.width_pct = 0.04
_m.segments = 3
_m = ob_luz_trasera.modifiers.new('Normales ponderadas', 'WEIGHTED_NORMAL')
ob_pilar_lateral.location = (-0.69, 0.33, 1.08)
_m = ob_pilar_lateral.modifiers.new('Aristas redondeadas', 'BEVEL')
_m.width = 0.01
_m.width_pct = 0.01
_m.segments = 3
_m = ob_pilar_lateral.modifiers.new('Normales ponderadas', 'WEIGHTED_NORMAL')
ob_neum_tico.location = (-0.775, -1.3, 0.3)
ob_neum_tico.rotation_euler = (0.0, 1.571, 0.0)
ob_rin.location = (-0.893, -1.3, 0.3)
ob_rin.rotation_euler = (0.0, 1.571, 0.0)
ob_neum_tico_001.location = (-0.775, 1.29, 0.3)
ob_neum_tico_001.rotation_euler = (0.0, 1.571, 0.0)
ob_rin_001.location = (-0.893, 1.29, 0.3)
ob_rin_001.rotation_euler = (0.0, 1.571, 0.0)
ob_faro_delantero_001.location = (0.55, -2.04, 0.7)
_m = ob_faro_delantero_001.modifiers.new('Aristas redondeadas', 'BEVEL')
_m.width = 0.04
_m.width_pct = 0.04
_m.segments = 3
_m = ob_faro_delantero_001.modifiers.new('Normales ponderadas', 'WEIGHTED_NORMAL')
ob_luz_trasera_001.location = (0.55, 2.04, 0.7)
_m = ob_luz_trasera_001.modifiers.new('Aristas redondeadas', 'BEVEL')
_m.width = 0.04
_m.width_pct = 0.04
_m.segments = 3
_m = ob_luz_trasera_001.modifiers.new('Normales ponderadas', 'WEIGHTED_NORMAL')
ob_pilar_lateral_001.location = (0.69, 0.33, 1.08)
_m = ob_pilar_lateral_001.modifiers.new('Aristas redondeadas', 'BEVEL')
_m.width = 0.01
_m.width_pct = 0.01
_m.segments = 3
_m = ob_pilar_lateral_001.modifiers.new('Normales ponderadas', 'WEIGHTED_NORMAL')
ob_neum_tico_002.location = (0.775, -1.3, 0.3)
ob_neum_tico_002.rotation_euler = (0.0, 1.571, 0.0)
ob_rin_002.location = (0.893, -1.3, 0.3)
ob_rin_002.rotation_euler = (0.0, 1.571, 0.0)
ob_neum_tico_003.location = (0.775, 1.29, 0.3)
ob_neum_tico_003.rotation_euler = (0.0, 1.571, 0.0)
ob_rin_003.location = (0.893, 1.29, 0.3)
ob_rin_003.rotation_euler = (0.0, 1.571, 0.0)

# ---- collection membership
scene.collection.objects.link(ob_carrocer_a)
scene.collection.objects.link(ob_parachoques_delantero)
scene.collection.objects.link(ob_parachoques_trasero)
scene.collection.objects.link(ob_cabina)
scene.collection.objects.link(ob_faro_delantero)
scene.collection.objects.link(ob_luz_trasera)
scene.collection.objects.link(ob_pilar_lateral)
scene.collection.objects.link(ob_neum_tico)
scene.collection.objects.link(ob_rin)
scene.collection.objects.link(ob_neum_tico_001)
scene.collection.objects.link(ob_rin_001)
scene.collection.objects.link(ob_faro_delantero_001)
scene.collection.objects.link(ob_luz_trasera_001)
scene.collection.objects.link(ob_pilar_lateral_001)
scene.collection.objects.link(ob_neum_tico_002)
scene.collection.objects.link(ob_rin_002)
scene.collection.objects.link(ob_neum_tico_003)
scene.collection.objects.link(ob_rin_003)

# ---- scene / render settings (as saved in the file)
scene.frame_start = 1; scene.frame_end = 250; scene.frame_set(1)
scene.render.engine = 'BLENDER_EEVEE_NEXT'
scene.render.bake_bias = 0.0
scene.render.bake_samples = 0
scene.render.compositor_device = 'GPU'
scene.eevee.use_volume_custom_range = False
scene.eevee.fast_gi_thickness_near = 0.1
scene.eevee.fast_gi_thickness_far = 0.0
scene.eevee.ray_tracing_options.screen_trace_thickness = 0.1
bpy.context.view_layer.update()

# ---- added for rendering (the .blend has no active camera and no usable light): camera, sun + grey world if the file has none
cam_auto = bpy.data.cameras.new('AutoCamera')
cam_auto.lens = 50.0
cam_auto.sensor_width = 36.0
cam_auto.clip_end = 1000.0
ob_auto_camera = bpy.data.objects.new('AutoCamera', cam_auto)
scene.collection.objects.link(ob_auto_camera)
ob_auto_camera.location = (4.43553, -5.32264, 4.27343)
ob_auto_camera.rotation_euler = (1.09748, -7.21219e-08, 0.694738)
scene.camera = ob_auto_camera
light_auto_sun = bpy.data.lights.new('AutoSun', 'SUN')
light_auto_sun.energy = 3.0
light_auto_sun.angle = 0.0523599
ob_auto_sun = bpy.data.objects.new('AutoSun', light_auto_sun)
scene.collection.objects.link(ob_auto_sun)
ob_auto_sun.rotation_euler = (0.872665, 0.174533, 0.523599)
if scene.world is None:
    world_auto = bpy.data.worlds.new('AutoWorld')
    world_auto.color = (0.3, 0.3, 0.3)
    scene.world = world_auto
bpy.context.view_layer.update()
